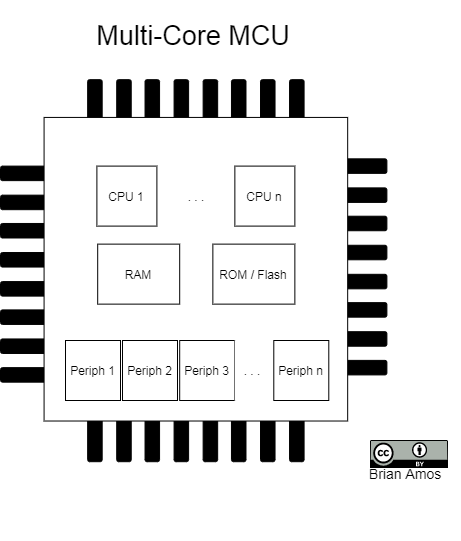

The diagram above was exported from draw.io. Its source (the exported page's mxGraphModel, read from the mxfile embedded in the PNG):
<mxGraphModel dx="748" dy="968" grid="1" gridSize="10" guides="1" tooltips="1" connect="1" arrows="1" fold="1" page="1" pageScale="1" pageWidth="850" pageHeight="1100" math="0" shadow="0">
  <root>
    <mxCell id="0" />
    <mxCell id="1" parent="0" />
    <mxCell id="rGHkbttoMlSpZJIxq3Xm-1" value="" style="group" parent="1" vertex="1" connectable="0">
      <mxGeometry x="540" y="540" width="152" height="88" as="geometry" />
    </mxCell>
    <mxCell id="FO3_yclStCJPiqTE01at-3" value="&lt;font style=&quot;font-size: 14px&quot;&gt;Brian Amos&lt;/font&gt;" style="text;html=1;strokeColor=none;fillColor=none;align=center;verticalAlign=middle;whiteSpace=wrap;rounded=0;fontSize=8;" parent="rGHkbttoMlSpZJIxq3Xm-1" vertex="1">
      <mxGeometry x="42" y="58" width="110" height="30" as="geometry" />
    </mxCell>
    <mxCell id="1zOIj0LOjV-kauBZ4Vdk-1" value="" style="group;aspect=fixed;" parent="1" vertex="1" connectable="0">
      <mxGeometry x="232" y="140" width="386.39" height="540" as="geometry" />
    </mxCell>
    <mxCell id="1zOIj0LOjV-kauBZ4Vdk-2" value="" style="group" parent="1zOIj0LOjV-kauBZ4Vdk-1" vertex="1" connectable="0">
      <mxGeometry x="328.2862406015037" y="158.3322125084062" width="58.10375939849624" height="216.0726294552791" as="geometry" />
    </mxCell>
    <mxCell id="1zOIj0LOjV-kauBZ4Vdk-3" value="" style="rounded=1;whiteSpace=wrap;html=1;fontSize=14;fillColor=#000000;" parent="1zOIj0LOjV-kauBZ4Vdk-2" vertex="1">
      <mxGeometry y="86.42905178211164" width="58.10375939849624" height="14.525891055817082" as="geometry" />
    </mxCell>
    <mxCell id="1zOIj0LOjV-kauBZ4Vdk-4" value="" style="rounded=1;whiteSpace=wrap;html=1;fontSize=14;fillColor=#000000;" parent="1zOIj0LOjV-kauBZ4Vdk-2" vertex="1">
      <mxGeometry width="58.10375939849624" height="14.525891055817082" as="geometry" />
    </mxCell>
    <mxCell id="1zOIj0LOjV-kauBZ4Vdk-5" value="" style="rounded=1;whiteSpace=wrap;html=1;fontSize=14;fillColor=#000000;" parent="1zOIj0LOjV-kauBZ4Vdk-2" vertex="1">
      <mxGeometry y="29.051782111634164" width="58.10375939849624" height="14.525891055817082" as="geometry" />
    </mxCell>
    <mxCell id="1zOIj0LOjV-kauBZ4Vdk-6" value="" style="rounded=1;whiteSpace=wrap;html=1;fontSize=14;fillColor=#000000;" parent="1zOIj0LOjV-kauBZ4Vdk-2" vertex="1">
      <mxGeometry y="57.377269670477475" width="58.10375939849624" height="14.525891055817082" as="geometry" />
    </mxCell>
    <mxCell id="1zOIj0LOjV-kauBZ4Vdk-7" value="" style="rounded=1;whiteSpace=wrap;html=1;fontSize=14;fillColor=#000000;" parent="1zOIj0LOjV-kauBZ4Vdk-2" vertex="1">
      <mxGeometry y="115.4808338937458" width="58.10375939849624" height="14.525891055817082" as="geometry" />
    </mxCell>
    <mxCell id="1zOIj0LOjV-kauBZ4Vdk-8" value="" style="rounded=1;whiteSpace=wrap;html=1;fontSize=14;fillColor=#000000;" parent="1zOIj0LOjV-kauBZ4Vdk-2" vertex="1">
      <mxGeometry y="143.80632145258912" width="58.10375939849624" height="14.525891055817082" as="geometry" />
    </mxCell>
    <mxCell id="1zOIj0LOjV-kauBZ4Vdk-9" value="" style="rounded=1;whiteSpace=wrap;html=1;fontSize=14;fillColor=#000000;" parent="1zOIj0LOjV-kauBZ4Vdk-2" vertex="1">
      <mxGeometry y="172.85810356422328" width="58.10375939849624" height="14.525891055817082" as="geometry" />
    </mxCell>
    <mxCell id="1zOIj0LOjV-kauBZ4Vdk-10" value="" style="rounded=1;whiteSpace=wrap;html=1;fontSize=14;fillColor=#000000;" parent="1zOIj0LOjV-kauBZ4Vdk-2" vertex="1">
      <mxGeometry y="201.54673839946201" width="58.10375939849624" height="14.525891055817082" as="geometry" />
    </mxCell>
    <mxCell id="1zOIj0LOjV-kauBZ4Vdk-11" value="" style="group;rotation=-90;" parent="1zOIj0LOjV-kauBZ4Vdk-1" vertex="1" connectable="0">
      <mxGeometry x="166.32201127819548" width="58.10375939849624" height="216.0726294552791" as="geometry" />
    </mxCell>
    <mxCell id="1zOIj0LOjV-kauBZ4Vdk-12" value="" style="group;rotation=-90;" parent="1zOIj0LOjV-kauBZ4Vdk-11" vertex="1" connectable="0">
      <mxGeometry width="58.10375939849624" height="216.0726294552791" as="geometry" />
    </mxCell>
    <mxCell id="1zOIj0LOjV-kauBZ4Vdk-13" value="" style="rounded=1;whiteSpace=wrap;html=1;fontSize=14;fillColor=#000000;rotation=-90;" parent="1zOIj0LOjV-kauBZ4Vdk-12" vertex="1">
      <mxGeometry x="-14.52593984962406" y="100.95494283792871" width="58.10375939849624" height="14.525891055817082" as="geometry" />
    </mxCell>
    <mxCell id="1zOIj0LOjV-kauBZ4Vdk-14" value="" style="rounded=1;whiteSpace=wrap;html=1;fontSize=14;fillColor=#000000;rotation=-90;" parent="1zOIj0LOjV-kauBZ4Vdk-12" vertex="1">
      <mxGeometry x="-100.95528195488721" y="100.95494283792871" width="58.10375939849624" height="14.525891055817082" as="geometry" />
    </mxCell>
    <mxCell id="1zOIj0LOjV-kauBZ4Vdk-15" value="" style="rounded=1;whiteSpace=wrap;html=1;fontSize=14;fillColor=#000000;rotation=-90;" parent="1zOIj0LOjV-kauBZ4Vdk-12" vertex="1">
      <mxGeometry x="-71.9034022556391" y="100.95494283792871" width="58.10375939849624" height="14.525891055817082" as="geometry" />
    </mxCell>
    <mxCell id="1zOIj0LOjV-kauBZ4Vdk-16" value="" style="rounded=1;whiteSpace=wrap;html=1;fontSize=14;fillColor=#000000;rotation=-90;" parent="1zOIj0LOjV-kauBZ4Vdk-12" vertex="1">
      <mxGeometry x="-43.57781954887218" y="100.95494283792871" width="58.10375939849624" height="14.525891055817082" as="geometry" />
    </mxCell>
    <mxCell id="1zOIj0LOjV-kauBZ4Vdk-17" value="" style="rounded=1;whiteSpace=wrap;html=1;fontSize=14;fillColor=#000000;rotation=-90;" parent="1zOIj0LOjV-kauBZ4Vdk-12" vertex="1">
      <mxGeometry x="14.52593984962406" y="100.95494283792871" width="58.10375939849624" height="14.525891055817082" as="geometry" />
    </mxCell>
    <mxCell id="1zOIj0LOjV-kauBZ4Vdk-18" value="" style="rounded=1;whiteSpace=wrap;html=1;fontSize=14;fillColor=#000000;rotation=-90;" parent="1zOIj0LOjV-kauBZ4Vdk-12" vertex="1">
      <mxGeometry x="42.851522556390975" y="100.95494283792871" width="58.10375939849624" height="14.525891055817082" as="geometry" />
    </mxCell>
    <mxCell id="1zOIj0LOjV-kauBZ4Vdk-19" value="" style="rounded=1;whiteSpace=wrap;html=1;fontSize=14;fillColor=#000000;rotation=-90;" parent="1zOIj0LOjV-kauBZ4Vdk-12" vertex="1">
      <mxGeometry x="71.9034022556391" y="100.95494283792871" width="58.10375939849624" height="14.525891055817082" as="geometry" />
    </mxCell>
    <mxCell id="1zOIj0LOjV-kauBZ4Vdk-20" value="" style="rounded=1;whiteSpace=wrap;html=1;fontSize=14;fillColor=#000000;rotation=-90;" parent="1zOIj0LOjV-kauBZ4Vdk-12" vertex="1">
      <mxGeometry x="100.95528195488721" y="100.95494283792871" width="58.10375939849624" height="14.525891055817082" as="geometry" />
    </mxCell>
    <mxCell id="1zOIj0LOjV-kauBZ4Vdk-21" value="" style="group;rotation=-90;" parent="1zOIj0LOjV-kauBZ4Vdk-1" vertex="1" connectable="0">
      <mxGeometry x="166.32201127819548" y="323.92737054472093" width="58.10375939849624" height="216.0726294552791" as="geometry" />
    </mxCell>
    <mxCell id="1zOIj0LOjV-kauBZ4Vdk-22" value="" style="group;rotation=-90;" parent="1zOIj0LOjV-kauBZ4Vdk-21" vertex="1" connectable="0">
      <mxGeometry width="58.10375939849624" height="216.0726294552791" as="geometry" />
    </mxCell>
    <mxCell id="1zOIj0LOjV-kauBZ4Vdk-23" value="" style="rounded=1;whiteSpace=wrap;html=1;fontSize=14;fillColor=#000000;rotation=-90;" parent="1zOIj0LOjV-kauBZ4Vdk-22" vertex="1">
      <mxGeometry x="-14.52593984962406" y="100.95494283792871" width="58.10375939849624" height="14.525891055817082" as="geometry" />
    </mxCell>
    <mxCell id="1zOIj0LOjV-kauBZ4Vdk-24" value="" style="rounded=1;whiteSpace=wrap;html=1;fontSize=14;fillColor=#000000;rotation=-90;" parent="1zOIj0LOjV-kauBZ4Vdk-22" vertex="1">
      <mxGeometry x="-100.95528195488721" y="100.95494283792871" width="58.10375939849624" height="14.525891055817082" as="geometry" />
    </mxCell>
    <mxCell id="1zOIj0LOjV-kauBZ4Vdk-25" value="" style="rounded=1;whiteSpace=wrap;html=1;fontSize=14;fillColor=#000000;rotation=-90;" parent="1zOIj0LOjV-kauBZ4Vdk-22" vertex="1">
      <mxGeometry x="-71.9034022556391" y="100.95494283792871" width="58.10375939849624" height="14.525891055817082" as="geometry" />
    </mxCell>
    <mxCell id="1zOIj0LOjV-kauBZ4Vdk-26" value="" style="rounded=1;whiteSpace=wrap;html=1;fontSize=14;fillColor=#000000;rotation=-90;" parent="1zOIj0LOjV-kauBZ4Vdk-22" vertex="1">
      <mxGeometry x="-43.57781954887218" y="100.95494283792871" width="58.10375939849624" height="14.525891055817082" as="geometry" />
    </mxCell>
    <mxCell id="1zOIj0LOjV-kauBZ4Vdk-27" value="" style="rounded=1;whiteSpace=wrap;html=1;fontSize=14;fillColor=#000000;rotation=-90;" parent="1zOIj0LOjV-kauBZ4Vdk-22" vertex="1">
      <mxGeometry x="14.52593984962406" y="100.95494283792871" width="58.10375939849624" height="14.525891055817082" as="geometry" />
    </mxCell>
    <mxCell id="1zOIj0LOjV-kauBZ4Vdk-28" value="" style="rounded=1;whiteSpace=wrap;html=1;fontSize=14;fillColor=#000000;rotation=-90;" parent="1zOIj0LOjV-kauBZ4Vdk-22" vertex="1">
      <mxGeometry x="42.851522556390975" y="100.95494283792871" width="58.10375939849624" height="14.525891055817082" as="geometry" />
    </mxCell>
    <mxCell id="1zOIj0LOjV-kauBZ4Vdk-29" value="" style="rounded=1;whiteSpace=wrap;html=1;fontSize=14;fillColor=#000000;rotation=-90;" parent="1zOIj0LOjV-kauBZ4Vdk-22" vertex="1">
      <mxGeometry x="71.9034022556391" y="100.95494283792871" width="58.10375939849624" height="14.525891055817082" as="geometry" />
    </mxCell>
    <mxCell id="1zOIj0LOjV-kauBZ4Vdk-30" value="" style="rounded=1;whiteSpace=wrap;html=1;fontSize=14;fillColor=#000000;rotation=-90;" parent="1zOIj0LOjV-kauBZ4Vdk-22" vertex="1">
      <mxGeometry x="100.95528195488721" y="100.95494283792871" width="58.10375939849624" height="14.525891055817082" as="geometry" />
    </mxCell>
    <mxCell id="1zOIj0LOjV-kauBZ4Vdk-31" value="" style="group" parent="1zOIj0LOjV-kauBZ4Vdk-1" vertex="1" connectable="0">
      <mxGeometry y="165.59515803631473" width="58.10375939849624" height="216.0726294552791" as="geometry" />
    </mxCell>
    <mxCell id="1zOIj0LOjV-kauBZ4Vdk-32" value="" style="rounded=1;whiteSpace=wrap;html=1;fontSize=14;fillColor=#000000;" parent="1zOIj0LOjV-kauBZ4Vdk-31" vertex="1">
      <mxGeometry y="86.42905178211164" width="58.10375939849624" height="14.525891055817082" as="geometry" />
    </mxCell>
    <mxCell id="1zOIj0LOjV-kauBZ4Vdk-33" value="" style="rounded=1;whiteSpace=wrap;html=1;fontSize=14;fillColor=#000000;" parent="1zOIj0LOjV-kauBZ4Vdk-31" vertex="1">
      <mxGeometry width="58.10375939849624" height="14.525891055817082" as="geometry" />
    </mxCell>
    <mxCell id="1zOIj0LOjV-kauBZ4Vdk-34" value="" style="rounded=1;whiteSpace=wrap;html=1;fontSize=14;fillColor=#000000;" parent="1zOIj0LOjV-kauBZ4Vdk-31" vertex="1">
      <mxGeometry y="29.051782111634164" width="58.10375939849624" height="14.525891055817082" as="geometry" />
    </mxCell>
    <mxCell id="1zOIj0LOjV-kauBZ4Vdk-35" value="" style="rounded=1;whiteSpace=wrap;html=1;fontSize=14;fillColor=#000000;" parent="1zOIj0LOjV-kauBZ4Vdk-31" vertex="1">
      <mxGeometry y="57.377269670477475" width="58.10375939849624" height="14.525891055817082" as="geometry" />
    </mxCell>
    <mxCell id="1zOIj0LOjV-kauBZ4Vdk-36" value="" style="rounded=1;whiteSpace=wrap;html=1;fontSize=14;fillColor=#000000;" parent="1zOIj0LOjV-kauBZ4Vdk-31" vertex="1">
      <mxGeometry y="115.4808338937458" width="58.10375939849624" height="14.525891055817082" as="geometry" />
    </mxCell>
    <mxCell id="1zOIj0LOjV-kauBZ4Vdk-37" value="" style="rounded=1;whiteSpace=wrap;html=1;fontSize=14;fillColor=#000000;" parent="1zOIj0LOjV-kauBZ4Vdk-31" vertex="1">
      <mxGeometry y="143.80632145258912" width="58.10375939849624" height="14.525891055817082" as="geometry" />
    </mxCell>
    <mxCell id="1zOIj0LOjV-kauBZ4Vdk-38" value="" style="rounded=1;whiteSpace=wrap;html=1;fontSize=14;fillColor=#000000;" parent="1zOIj0LOjV-kauBZ4Vdk-31" vertex="1">
      <mxGeometry y="172.85810356422328" width="58.10375939849624" height="14.525891055817082" as="geometry" />
    </mxCell>
    <mxCell id="1zOIj0LOjV-kauBZ4Vdk-39" value="" style="rounded=1;whiteSpace=wrap;html=1;fontSize=14;fillColor=#000000;" parent="1zOIj0LOjV-kauBZ4Vdk-31" vertex="1">
      <mxGeometry y="201.54673839946201" width="58.10375939849624" height="14.525891055817082" as="geometry" />
    </mxCell>
    <mxCell id="1zOIj0LOjV-kauBZ4Vdk-40" value="" style="whiteSpace=wrap;html=1;aspect=fixed;fontSize=14;verticalAlign=middle;" parent="1zOIj0LOjV-kauBZ4Vdk-1" vertex="1">
      <mxGeometry x="43.57781954887218" y="116.9334229993275" width="303.591123066577" height="303.591123066577" as="geometry" />
    </mxCell>
    <mxCell id="1zOIj0LOjV-kauBZ4Vdk-84" value="RAM" style="rounded=0;whiteSpace=wrap;html=1;" parent="1zOIj0LOjV-kauBZ4Vdk-1" vertex="1">
      <mxGeometry x="97.19" y="243.63" width="82" height="60" as="geometry" />
    </mxCell>
    <mxCell id="1zOIj0LOjV-kauBZ4Vdk-85" value="Periph 1" style="rounded=0;whiteSpace=wrap;html=1;" parent="1zOIj0LOjV-kauBZ4Vdk-1" vertex="1">
      <mxGeometry x="65" y="340" width="55" height="60" as="geometry" />
    </mxCell>
    <mxCell id="1zOIj0LOjV-kauBZ4Vdk-86" value="Periph 2" style="rounded=0;whiteSpace=wrap;html=1;" parent="1zOIj0LOjV-kauBZ4Vdk-1" vertex="1">
      <mxGeometry x="122" y="340" width="55" height="60" as="geometry" />
    </mxCell>
    <mxCell id="1zOIj0LOjV-kauBZ4Vdk-87" value="Periph 3" style="rounded=0;whiteSpace=wrap;html=1;" parent="1zOIj0LOjV-kauBZ4Vdk-1" vertex="1">
      <mxGeometry x="179.19" y="340" width="55" height="60" as="geometry" />
    </mxCell>
    <mxCell id="1zOIj0LOjV-kauBZ4Vdk-88" value="Periph n" style="rounded=0;whiteSpace=wrap;html=1;" parent="1zOIj0LOjV-kauBZ4Vdk-1" vertex="1">
      <mxGeometry x="273.29" y="340" width="55" height="60" as="geometry" />
    </mxCell>
    <mxCell id="1zOIj0LOjV-kauBZ4Vdk-89" value="ROM / Flash" style="rounded=0;whiteSpace=wrap;html=1;" parent="1zOIj0LOjV-kauBZ4Vdk-1" vertex="1">
      <mxGeometry x="212.36" y="243.63" width="82" height="60" as="geometry" />
    </mxCell>
    <mxCell id="AhCIIqFEGQMaAe7yMukV-3" value=". . ." style="rounded=0;whiteSpace=wrap;html=1;strokeColor=none;" vertex="1" parent="1zOIj0LOjV-kauBZ4Vdk-1">
      <mxGeometry x="234.19" y="340" width="35.81" height="60" as="geometry" />
    </mxCell>
    <mxCell id="AhCIIqFEGQMaAe7yMukV-5" value="CPU 1" style="rounded=0;whiteSpace=wrap;html=1;verticalAlign=middle;" vertex="1" parent="1zOIj0LOjV-kauBZ4Vdk-1">
      <mxGeometry x="96.39" y="165.59999999999997" width="60" height="60" as="geometry" />
    </mxCell>
    <mxCell id="AhCIIqFEGQMaAe7yMukV-6" value=". . ." style="rounded=0;whiteSpace=wrap;html=1;verticalAlign=middle;strokeColor=none;" vertex="1" parent="1zOIj0LOjV-kauBZ4Vdk-1">
      <mxGeometry x="165.69" y="165.59999999999997" width="60" height="60" as="geometry" />
    </mxCell>
    <mxCell id="AhCIIqFEGQMaAe7yMukV-7" value="CPU n" style="rounded=0;whiteSpace=wrap;html=1;verticalAlign=middle;" vertex="1" parent="1zOIj0LOjV-kauBZ4Vdk-1">
      <mxGeometry x="234.36" y="165.59999999999997" width="60" height="60" as="geometry" />
    </mxCell>
    <mxCell id="FO3_yclStCJPiqTE01at-17" value="Multi-Core MCU" style="text;html=1;strokeColor=none;fillColor=none;align=center;verticalAlign=middle;whiteSpace=wrap;rounded=0;fontSize=27;" parent="1zOIj0LOjV-kauBZ4Vdk-1" vertex="1">
      <mxGeometry x="53" y="30" width="280" height="10" as="geometry" />
    </mxCell>
    <mxCell id="FO3_yclStCJPiqTE01at-2" value="" style="shape=image;verticalLabelPosition=bottom;labelBackgroundColor=#ffffff;verticalAlign=top;aspect=fixed;imageAspect=0;image=data:image/svg+xml,(base64 omitted: 11060 chars);" parent="1" vertex="1">
      <mxGeometry x="602" y="580" width="78" height="28" as="geometry" />
    </mxCell>
  </root>
</mxGraphModel>